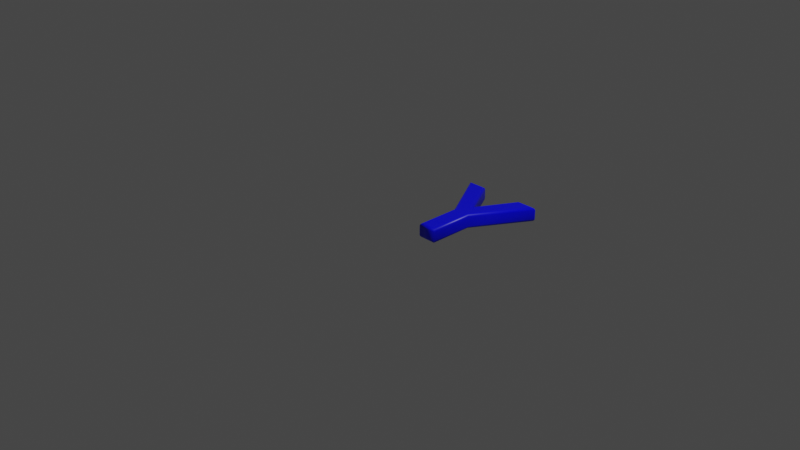 # Source: 89.blend  (saved by Blender 2.83.19; exported with 4.5.12 LTS)
import bpy
from mathutils import Matrix  # noqa: F401  (used for matrix-valued properties, if any)

bpy.ops.wm.read_factory_settings(use_empty=True)
scene = bpy.context.scene
scene.name = 'Scene'

# ---- collections
col_collection = bpy.data.collections.new('Collection'); scene.collection.children.link(col_collection)

# ---- materials (node trees are filled in below, after node groups)
mat_material = bpy.data.materials.new('Material')
mat_material.alpha_threshold = 0.0
mat_material.use_transparent_shadow = False
mat_material.line_color = (0.0, 0.0, 0.0, 1.0)

# ---- material node trees
mat_material.use_nodes = True; mat_material.node_tree.nodes.clear()
_N = mat_material.node_tree.nodes; _L = mat_material.node_tree.links
n0 = _N.new('ShaderNodeOutputMaterial'); n0.name = 'Material Output'; n0.location = (300, 300)
n1 = _N.new('ShaderNodeBsdfPrincipled'); n1.name = 'Principled BSDF'; n1.location = (10, 300)
n1.distribution = 'GGX'
n1.subsurface_method = 'BURLEY'
n1.inputs[0].default_value = (0.0, 0.0, 1.0, 1.0)
n1.inputs[2].default_value = 0.4
n1.inputs[3].default_value = 1.45
n1.inputs[27].default_value = (0.0, 0.0, 0.0, 1.0)
n1.inputs[28].default_value = 1.0
_L.new(n1.outputs[0], n0.inputs[0])
n0.is_active_output = True

# ---- world
world_world = bpy.data.worlds.new('World'); scene.world = world_world
world_world.use_nodes = True; world_world.node_tree.nodes.clear()
_N = world_world.node_tree.nodes; _L = world_world.node_tree.links
n0 = _N.new('ShaderNodeOutputWorld'); n0.name = 'World Output'; n0.location = (300, 300)
n1 = _N.new('ShaderNodeBackground'); n1.name = 'Background'; n1.location = (10, 300)
n1.inputs[0].default_value = (0.05088, 0.05088, 0.05088, 1.0)
_L.new(n1.outputs[0], n0.inputs[0])
n0.is_active_output = True
world_world.color = (0.05088, 0.05088, 0.05088)
world_world.use_sun_shadow = False
world_world.sun_shadow_jitter_overblur = 0.0

# ---- cameras
cam_camera = bpy.data.cameras.new('Camera')
cam_camera.clip_end = 100.0
cam_camera.ortho_scale = 7.314

# ---- lights
light_light = bpy.data.lights.new('Light', 'POINT')
light_light.transmission_factor = 0.0
light_light.energy = 1000.0
light_light.shadow_soft_size = 0.1
light_light.shadow_maximum_resolution = 0.006
light_light.use_absolute_resolution = True

# ---- meshes
me_89 = bpy.data.meshes.new('89')
me_89.from_pydata([(0.3578, 0.4664, 0.08), (0.02576, 1.039, 0.08), (0.1754, 1.039, 0.08), (0.4288, 0.5806, 0.08), (0.6815, 1.039, 0.08), (0.8326, 1.039, 0.08), (0.4991, 0.4664, 0.08), (0.4991, 1.311e-09, 0.08), (0.3578, 1.311e-09, 0.08), (0.3578, 0.4664, -0.08), (0.02576, 1.039, -0.08), (0.1754, 1.039, -0.08), (0.4288, 0.5806, -0.08), (0.6815, 1.039, -0.08), (0.8326, 1.039, -0.08), (0.4991, 0.4664, -0.08), (0.4991, -3.577e-10, -0.08), (0.3578, -3.577e-10, -0.08), (0.3578, 0.4664, -0.08), (0.3463, 0.4633, -0.07772), (0.3366, 0.4607, -0.07121), (0.3301, 0.459, -0.06148), (0.3278, 0.4583, -0.05), (0.3278, 0.4583, 0.05), (0.3301, 0.459, 0.06148), (0.3366, 0.4607, 0.07121), (0.3463, 0.4633, 0.07772), (0.3578, 0.4664, 0.08), (0.02576, 1.039, -0.08), (0.005834, 1.051, -0.07772), (-0.01106, 1.061, -0.07121), (-0.02234, 1.067, -0.06148), (-0.02631, 1.069, -0.05), (-0.02631, 1.069, 0.05), (-0.02234, 1.067, 0.06148), (-0.01106, 1.061, 0.07121), (0.005834, 1.051, 0.07772), (0.02576, 1.039, 0.08), (0.1754, 1.039, -0.08), (0.1822, 1.051, -0.07772), (0.1879, 1.061, -0.07121), (0.1918, 1.067, -0.06148), (0.1931, 1.069, -0.05), (0.1931, 1.069, 0.05), (0.1918, 1.067, 0.06148), (0.1879, 1.061, 0.07121), (0.1822, 1.051, 0.07772), (0.1754, 1.039, 0.08), (0.4288, 0.5806, -0.08), (0.4288, 0.6043, -0.07772), (0.4288, 0.6245, -0.07121), (0.4288, 0.638, -0.06148), (0.4288, 0.6427, -0.05), (0.4288, 0.6427, 0.05), (0.4288, 0.638, 0.06148), (0.4288, 0.6245, 0.07121), (0.4288, 0.6043, 0.07772), (0.4288, 0.5806, 0.08), (0.6815, 1.039, -0.08), (0.6747, 1.051, -0.07772), (0.669, 1.061, -0.07121), (0.6651, 1.067, -0.06148), (0.6638, 1.069, -0.05), (0.6638, 1.069, 0.05), (0.6651, 1.067, 0.06148), (0.669, 1.061, 0.07121), (0.6747, 1.051, 0.07772), (0.6815, 1.039, 0.08), (0.8326, 1.039, -0.08), (0.8525, 1.051, -0.07772), (0.8695, 1.061, -0.07121), (0.8808, 1.067, -0.06148), (0.8848, 1.069, -0.05), (0.8848, 1.069, 0.05), (0.8808, 1.067, 0.06148), (0.8695, 1.061, 0.07121), (0.8525, 1.051, 0.07772), (0.8326, 1.039, 0.08), (0.4991, 0.4664, -0.08), (0.5106, 0.4633, -0.07772), (0.5203, 0.4607, -0.07121), (0.5268, 0.4589, -0.06148), (0.5291, 0.4583, -0.05), (0.5291, 0.4583, 0.05), (0.5268, 0.4589, 0.06148), (0.5203, 0.4607, 0.07121), (0.5106, 0.4633, 0.07772), (0.4991, 0.4664, 0.08), (0.4991, -3.577e-10, -0.08), (0.5106, -0.01148, -0.07772), (0.5203, -0.02121, -0.07121), (0.5268, -0.02772, -0.06148), (0.5291, -0.03, -0.05), (0.5291, -0.03, 0.05), (0.5268, -0.02772, 0.06148), (0.5203, -0.02121, 0.07121), (0.5106, -0.01148, 0.07772), (0.4991, 1.311e-09, 0.08), (0.3578, -3.577e-10, -0.08), (0.3463, -0.01148, -0.07772), (0.3366, -0.02121, -0.07121), (0.3301, -0.02772, -0.06148), (0.3278, -0.03, -0.05), (0.3278, -0.03, 0.05), (0.3301, -0.02772, 0.06148), (0.3366, -0.02121, 0.07121), (0.3463, -0.01148, 0.07772), (0.3578, 1.311e-09, 0.08)], [], [(0, 2, 1), (0, 3, 2), (3, 5, 4), (3, 6, 5), (0, 6, 3), (8, 6, 0), (8, 7, 6), (11, 9, 10), (12, 9, 11), (14, 12, 13), (15, 12, 14), (15, 9, 12), (15, 17, 9), (16, 17, 15), (19, 29, 28, 18), (20, 30, 29, 19), (21, 31, 30, 20), (22, 32, 31, 21), (23, 33, 32, 22), (24, 34, 33, 23), (25, 35, 34, 24), (26, 36, 35, 25), (27, 37, 36, 26), (29, 39, 38, 28), (30, 40, 39, 29), (31, 41, 40, 30), (32, 42, 41, 31), (33, 43, 42, 32), (34, 44, 43, 33), (35, 45, 44, 34), (36, 46, 45, 35), (37, 47, 46, 36), (39, 49, 48, 38), (40, 50, 49, 39), (41, 51, 50, 40), (42, 52, 51, 41), (43, 53, 52, 42), (44, 54, 53, 43), (45, 55, 54, 44), (46, 56, 55, 45), (47, 57, 56, 46), (49, 59, 58, 48), (50, 60, 59, 49), (51, 61, 60, 50), (52, 62, 61, 51), (53, 63, 62, 52), (54, 64, 63, 53), (55, 65, 64, 54), (56, 66, 65, 55), (57, 67, 66, 56), (59, 69, 68, 58), (60, 70, 69, 59), (61, 71, 70, 60), (62, 72, 71, 61), (63, 73, 72, 62), (64, 74, 73, 63), (65, 75, 74, 64), (66, 76, 75, 65), (67, 77, 76, 66), (69, 79, 78, 68), (70, 80, 79, 69), (71, 81, 80, 70), (72, 82, 81, 71), (73, 83, 82, 72), (74, 84, 83, 73), (75, 85, 84, 74), (76, 86, 85, 75), (77, 87, 86, 76), (79, 89, 88, 78), (80, 90, 89, 79), (81, 91, 90, 80), (82, 92, 91, 81), (83, 93, 92, 82), (84, 94, 93, 83), (85, 95, 94, 84), (86, 96, 95, 85), (87, 97, 96, 86), (89, 99, 98, 88), (90, 100, 99, 89), (91, 101, 100, 90), (92, 102, 101, 91), (93, 103, 102, 92), (94, 104, 103, 93), (95, 105, 104, 94), (96, 106, 105, 95), (97, 107, 106, 96), (99, 19, 18, 98), (100, 20, 19, 99), (101, 21, 20, 100), (102, 22, 21, 101), (103, 23, 22, 102), (104, 24, 23, 103), (105, 25, 24, 104), (106, 26, 25, 105), (107, 27, 26, 106)])
me_89.polygons.foreach_set('use_smooth', [0, 0, 0, 0, 0, 0, 0, 0, 0, 0, 0, 0, 0, 0, 1, 1, 1, 1, 1, 1, 1, 1, 1, 1, 1, 1, 1, 1, 1, 1, 1, 1, 1, 1, 1, 1, 1, 1, 1, 1, 1, 1, 1, 1, 1, 1, 1, 1, 1, 1, 1, 1, 1, 1, 1, 1, 1, 1, 1, 1, 1, 1, 1, 1, 1, 1, 1, 1, 1, 1, 1, 1, 1, 1, 1, 1, 1, 1, 1, 1, 1, 1, 1, 1, 1, 1, 1, 1, 1, 1, 1, 1, 1, 1, 1])
_uv = me_89.uv_layers.new(name='UVMap')
_uv.uv.foreach_set('vector', [0.2244, 0.7589, 0.4999, 0.8466, 0.4999, 0.9186, 0.2244, 0.7589, 0.2793, 0.7248, 0.4999, 0.8466, 0.2793, 0.7248, 0.4999, 0.5307, 0.4999, 0.6033, 0.2793, 0.7248, 0.2244, 0.691, 0.4999, 0.5307, 0.2244, 0.7589, 0.2244, 0.691, 0.2793, 0.7248, 0.0001453, 0.7589, 0.2244, 0.691, 0.2244, 0.7589, 0.0001453, 0.7589, 0.0001453, 0.691, 0.2244, 0.691, 0.9999, 0.6026, 0.7244, 0.6903, 0.9999, 0.5307, 0.7793, 0.7245, 0.7244, 0.6903, 0.9999, 0.6026, 0.9999, 0.9186, 0.7793, 0.7245, 0.9999, 0.846, 0.7244, 0.7583, 0.7793, 0.7245, 0.9999, 0.9186, 0.7244, 0.7583, 0.7244, 0.6903, 0.7793, 0.7245, 0.7244, 0.7583, 0.5001, 0.6903, 0.7244, 0.6903, 0.5001, 0.7583, 0.5001, 0.6903, 0.7244, 0.7583, 0.5013, 0.2235, 0.5883, 0.4575, 0.5848, 0.4569, 0.4955, 0.2243, 0.5071, 0.2226, 0.5916, 0.4581, 0.5883, 0.4575, 0.5013, 0.2235, 0.513, 0.2217, 0.5949, 0.4586, 0.5916, 0.4581, 0.5071, 0.2226, 0.5192, 0.2206, 0.5983, 0.459, 0.5949, 0.4586, 0.513, 0.2217, 0.5968, 0.2179, 0.5931, 0.4589, 0.5983, 0.459, 0.5192, 0.2206, 0.6024, 0.2172, 0.596, 0.4588, 0.5931, 0.4589, 0.5968, 0.2179, 0.6077, 0.2165, 0.5992, 0.4586, 0.596, 0.4588, 0.6024, 0.2172, 0.6126, 0.2159, 0.603, 0.4585, 0.5992, 0.4586, 0.6077, 0.2165, 0.6173, 0.2153, 0.6079, 0.4583, 0.603, 0.4585, 0.6126, 0.2159, 0.5883, 0.4575, 0.5592, 0.4744, 0.5594, 0.4708, 0.5848, 0.4569, 0.5916, 0.4581, 0.5592, 0.4779, 0.5592, 0.4744, 0.5883, 0.4575, 0.5949, 0.4586, 0.5594, 0.4814, 0.5592, 0.4779, 0.5916, 0.4581, 0.5983, 0.459, 0.5597, 0.4853, 0.5594, 0.4814, 0.5949, 0.4586, 0.5931, 0.4589, 0.5966, 0.5095, 0.5597, 0.4853, 0.5983, 0.459, 0.596, 0.4588, 0.6008, 0.5142, 0.5966, 0.5095, 0.5931, 0.4589, 0.5992, 0.4586, 0.6055, 0.519, 0.6008, 0.5142, 0.596, 0.4588, 0.603, 0.4585, 0.611, 0.5243, 0.6055, 0.519, 0.5992, 0.4586, 0.6079, 0.4583, 0.6173, 0.5304, 0.611, 0.5243, 0.603, 0.4585, 0.5592, 0.4744, 0.3835, 0.2949, 0.3928, 0.2869, 0.5594, 0.4708, 0.5592, 0.4779, 0.374, 0.3034, 0.3835, 0.2949, 0.5592, 0.4744, 0.5594, 0.4814, 0.3646, 0.312, 0.374, 0.3034, 0.5592, 0.4779, 0.5597, 0.4853, 0.355, 0.3209, 0.3646, 0.312, 0.5594, 0.4814, 0.5966, 0.5095, 0.2777, 0.4881, 0.355, 0.3209, 0.5597, 0.4853, 0.6008, 0.5142, 0.275, 0.4978, 0.2777, 0.4881, 0.5966, 0.5095, 0.6055, 0.519, 0.272, 0.5074, 0.275, 0.4978, 0.6008, 0.5142, 0.611, 0.5243, 0.2691, 0.5165, 0.272, 0.5074, 0.6055, 0.519, 0.6173, 0.5304, 0.2664, 0.5249, 0.2691, 0.5165, 0.611, 0.5243, 0.3835, 0.2949, 0.1888, 0.2989, 0.1856, 0.2885, 0.3928, 0.2869, 0.374, 0.3034, 0.1916, 0.3095, 0.1888, 0.2989, 0.3835, 0.2949, 0.3646, 0.312, 0.1941, 0.3205, 0.1916, 0.3095, 0.374, 0.3034, 0.355, 0.3209, 0.1963, 0.3316, 0.1941, 0.3205, 0.3646, 0.312, 0.2777, 0.4881, 0.04907, 0.331, 0.1963, 0.3316, 0.355, 0.3209, 0.275, 0.4978, 0.03846, 0.3308, 0.04907, 0.331, 0.2777, 0.4881, 0.272, 0.5074, 0.02732, 0.3305, 0.03846, 0.3308, 0.275, 0.4978, 0.2691, 0.5165, 0.01462, 0.3306, 0.02732, 0.3305, 0.272, 0.5074, 0.2664, 0.5249, 0.0001453, 0.3312, 0.01462, 0.3306, 0.2691, 0.5165, 0.1888, 0.2989, 0.1665, 0.2424, 0.1726, 0.2501, 0.1856, 0.2885, 0.1916, 0.3095, 0.1604, 0.2349, 0.1665, 0.2424, 0.1888, 0.2989, 0.1941, 0.3205, 0.1542, 0.2272, 0.1604, 0.2349, 0.1916, 0.3095, 0.1963, 0.3316, 0.1477, 0.2185, 0.1542, 0.2272, 0.1941, 0.3205, 0.04907, 0.331, 0.1552, 0.216, 0.1477, 0.2185, 0.1963, 0.3316, 0.03846, 0.3308, 0.1504, 0.2132, 0.1552, 0.216, 0.04907, 0.331, 0.02732, 0.3305, 0.1454, 0.2096, 0.1504, 0.2132, 0.03846, 0.3308, 0.01462, 0.3306, 0.1401, 0.205, 0.1454, 0.2096, 0.02732, 0.3305, 0.0001453, 0.3312, 0.134, 0.1989, 0.1401, 0.205, 0.01462, 0.3306, 0.1665, 0.2424, 0.3828, 0.1659, 0.3851, 0.1711, 0.1726, 0.2501, 0.1604, 0.2349, 0.3806, 0.1605, 0.3828, 0.1659, 0.1665, 0.2424, 0.1542, 0.2272, 0.3783, 0.155, 0.3806, 0.1605, 0.1604, 0.2349, 0.1477, 0.2185, 0.376, 0.1492, 0.3783, 0.155, 0.1542, 0.2272, 0.1552, 0.216, 0.3403, 0.08246, 0.376, 0.1492, 0.1477, 0.2185, 0.1504, 0.2132, 0.3377, 0.07786, 0.3403, 0.08246, 0.1552, 0.216, 0.1454, 0.2096, 0.3354, 0.07348, 0.3377, 0.07786, 0.1504, 0.2132, 0.1401, 0.205, 0.3332, 0.06934, 0.3354, 0.07348, 0.1454, 0.2096, 0.134, 0.1989, 0.3312, 0.06543, 0.3332, 0.06934, 0.1401, 0.205, 0.3828, 0.1659, 0.4973, 0.04575, 0.4977, 0.04888, 0.3851, 0.1711, 0.3806, 0.1605, 0.4969, 0.04268, 0.4973, 0.04575, 0.3828, 0.1659, 0.3783, 0.155, 0.4965, 0.03955, 0.4969, 0.04268, 0.3806, 0.1605, 0.376, 0.1492, 0.4961, 0.03641, 0.4965, 0.03955, 0.3783, 0.155, 0.3403, 0.08246, 0.4968, 0.01793, 0.4961, 0.03641, 0.376, 0.1492, 0.3377, 0.07786, 0.4967, 0.01398, 0.4968, 0.01793, 0.3403, 0.08246, 0.3354, 0.07348, 0.4968, 0.00986, 0.4967, 0.01398, 0.3377, 0.07786, 0.3332, 0.06934, 0.4969, 0.00533, 0.4968, 0.00986, 0.3354, 0.07348, 0.3312, 0.06543, 0.4972, 0.0001453, 0.4969, 0.00533, 0.3332, 0.06934, 0.4973, 0.04575, 0.5256, 0.0568, 0.5217, 0.05851, 0.4977, 0.04888, 0.4969, 0.04268, 0.5294, 0.055, 0.5256, 0.0568, 0.4973, 0.04575, 0.4965, 0.03955, 0.5333, 0.05307, 0.5294, 0.055, 0.4969, 0.04268, 0.4961, 0.03641, 0.5373, 0.05093, 0.5333, 0.05307, 0.4965, 0.03955, 0.4968, 0.01793, 0.5509, 0.03451, 0.5373, 0.05093, 0.4961, 0.03641, 0.4967, 0.01398, 0.5538, 0.0318, 0.5509, 0.03451, 0.4968, 0.01793, 0.4968, 0.00986, 0.5571, 0.02861, 0.5538, 0.0318, 0.4967, 0.01398, 0.4969, 0.00533, 0.5608, 0.02493, 0.5571, 0.02861, 0.4968, 0.00986, 0.4972, 0.0001453, 0.5651, 0.02055, 0.5608, 0.02493, 0.4969, 0.00533, 0.5256, 0.0568, 0.5013, 0.2235, 0.4955, 0.2243, 0.5217, 0.05851, 0.5294, 0.055, 0.5071, 0.2226, 0.5013, 0.2235, 0.5256, 0.0568, 0.5333, 0.05307, 0.513, 0.2217, 0.5071, 0.2226, 0.5294, 0.055, 0.5373, 0.05093, 0.5192, 0.2206, 0.513, 0.2217, 0.5333, 0.05307, 0.5509, 0.03451, 0.5968, 0.2179, 0.5192, 0.2206, 0.5373, 0.05093, 0.5538, 0.0318, 0.6024, 0.2172, 0.5968, 0.2179, 0.5509, 0.03451, 0.5571, 0.02861, 0.6077, 0.2165, 0.6024, 0.2172, 0.5538, 0.0318, 0.5608, 0.02493, 0.6126, 0.2159, 0.6077, 0.2165, 0.5571, 0.02861, 0.5651, 0.02055, 0.6173, 0.2153, 0.6126, 0.2159, 0.5608, 0.02493])
me_89.materials.append(mat_material)
me_89.use_remesh_fix_poles = True
me_89.use_remesh_preserve_attributes = False
me_89.use_mirror_vertex_groups = False
me_89.update()

# ---- objects
ob_light = bpy.data.objects.new('Light', light_light)
ob_camera = bpy.data.objects.new('Camera', cam_camera)
ob_89 = bpy.data.objects.new('89', me_89)

# ---- transforms, parenting, visibility, modifiers, constraints
ob_light.location = (4.076, 1.005, 5.904)
ob_light.rotation_euler = (0.6503, 0.05522, 1.866)
ob_light.lock_rotations_4d = False
ob_light.empty_display_type = 'ARROWS'
ob_light.color = (0.0, 0.0, 0.0, 0.0)
ob_light.lineart.crease_threshold = 0.0
ob_camera.location = (7.359, -6.926, 4.958)
ob_camera.rotation_euler = (1.109, 0.0, 0.8149)
ob_camera.lock_rotations_4d = False
ob_camera.empty_display_type = 'ARROWS'
ob_camera.color = (0.0, 0.0, 0.0, 0.0)
ob_camera.display_type = 'WIRE'
ob_camera.lineart.crease_threshold = 0.0
ob_89.location = (0.0, 0.0, 0.0)
ob_89.lineart.crease_threshold = 0.0

# ---- collection membership
col_collection.objects.link(ob_light)
col_collection.objects.link(ob_camera)
col_collection.objects.link(ob_89)

# ---- scene / render settings (as saved in the file)
scene.camera = ob_camera
scene.frame_start = 1; scene.frame_end = 250; scene.frame_set(1)
scene.render.engine = 'BLENDER_EEVEE_NEXT'
scene.cycles.use_denoising = False
scene.cycles.samples = 128
scene.cycles.sampling_pattern = 'TABULATED_SOBOL'
scene.cycles.use_adaptive_sampling = False
scene.cycles.use_light_tree = False
scene.view_settings.view_transform = 'Filmic'
bpy.context.view_layer.update()
